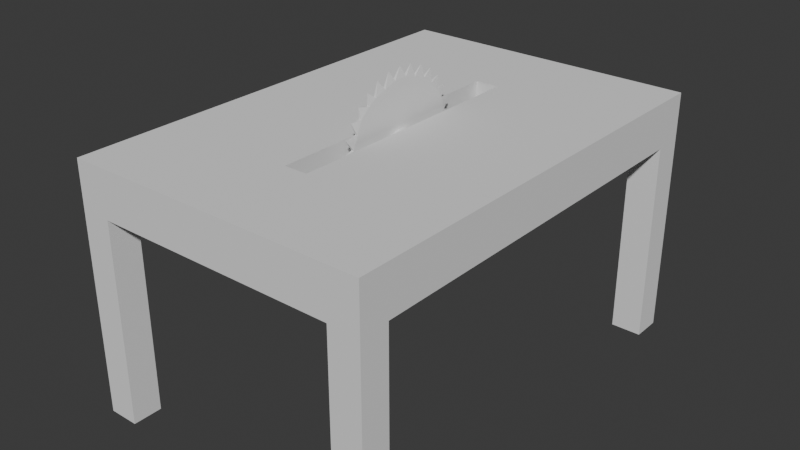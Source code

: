 # Source: WoodcuttingVisual.blend  (saved by Blender 4.2.66; exported with 4.5.12 LTS)
import bpy
from mathutils import Matrix  # noqa: F401  (used for matrix-valued properties, if any)

bpy.ops.wm.read_factory_settings(use_empty=True)
scene = bpy.context.scene
scene.name = 'Scene'

# ---- collections
col_collection = bpy.data.collections.new('Collection'); scene.collection.children.link(col_collection)

# ---- world
world_world = bpy.data.worlds.new('World'); scene.world = world_world
world_world.use_nodes = True; world_world.node_tree.nodes.clear()
_N = world_world.node_tree.nodes; _L = world_world.node_tree.links
n0 = _N.new('ShaderNodeOutputWorld'); n0.name = 'World Output'; n0.location = (300, 300)
n1 = _N.new('ShaderNodeBackground'); n1.name = 'Background'; n1.location = (10, 300)
n1.inputs[0].default_value = (0.05088, 0.05088, 0.05088, 1.0)
_L.new(n1.outputs[0], n0.inputs[0])
n0.is_active_output = True
world_world.color = (0.05088, 0.05088, 0.05088)
world_world.sun_shadow_jitter_overblur = 0.0

# ---- meshes
me_cube_002 = bpy.data.meshes.new('Cube.002')
me_cube_002.from_pydata([(-1.0, -1.0, -1.0), (-1.0, -1.0, 1.0), (-1.0, 1.0, -1.0), (-1.0, 1.0, 1.0), (1.0, -1.0, -1.0), (1.0, -1.0, 1.0), (1.0, 1.0, -1.0), (1.0, 1.0, 1.0), (0.7981, 1.0, -1.0), (-0.7981, 1.0, -1.0), (-0.7981, 1.0, 1.0), (0.7981, 1.0, 1.0), (-0.7981, -1.0, -1.0), (0.7981, -1.0, -1.0), (0.7981, -1.0, 1.0), (-0.7981, -1.0, 1.0), (-1.0, 0.868, -1.0), (-1.0, -0.868, -1.0), (-1.0, -0.868, 1.0), (-1.0, 0.868, 1.0), (1.0, -0.868, -1.0), (1.0, 0.868, -1.0), (1.0, 0.868, 1.0), (1.0, -0.868, 1.0), (0.7981, 0.868, 1.0), (0.7981, -0.868, 1.0), (-0.7981, 0.868, 1.0), (-0.7981, -0.868, 1.0), (-0.7981, 0.868, -1.0), (-0.7981, -0.868, -1.0), (0.7981, 0.868, -1.0), (0.7981, -0.868, -1.0), (-1.0, -0.868, -9.681), (-1.0, -1.0, -9.681), (-0.7981, 1.0, -9.681), (-1.0, 1.0, -9.681), (1.0, 0.868, -9.681), (1.0, 1.0, -9.681), (0.7981, -1.0, -9.681), (1.0, -1.0, -9.681), (0.7981, 1.0, -9.681), (-0.7981, -1.0, -9.681), (-0.7981, -0.868, -9.681), (0.7981, -0.868, -9.681), (-1.0, 0.868, -9.681), (1.0, -0.868, -9.681), (-0.7981, 0.868, -9.681), (0.7981, 0.868, -9.681), (0.07733, 1.0, -1.0), (-0.07733, 1.0, -1.0), (-0.07733, 1.0, 1.0), (0.07733, 1.0, 1.0), (-0.07733, -1.0, -1.0), (0.07733, -1.0, -1.0), (0.07733, -1.0, 1.0), (-0.07733, -1.0, 1.0), (0.07733, 0.868, -1.0), (-0.07733, 0.868, -1.0), (0.07733, -0.868, -1.0), (-0.07733, -0.868, -1.0), (-0.07733, 0.868, 1.0), (0.07733, 0.868, 1.0), (-0.07733, -0.868, 1.0), (0.07733, -0.868, 1.0), (-1.0, 0.573, -1.0), (-1.0, -0.573, -1.0), (-1.0, -0.573, 1.0), (-1.0, 0.573, 1.0), (1.0, -0.573, -1.0), (1.0, 0.573, -1.0), (1.0, 0.573, 1.0), (1.0, -0.573, 1.0), (0.7981, 0.573, 1.0), (0.7981, -0.573, 1.0), (-0.7981, 0.573, 1.0), (-0.7981, -0.573, 1.0), (-0.7981, 0.573, -1.0), (-0.7981, -0.573, -1.0), (0.7981, 0.573, -1.0), (0.7981, -0.573, -1.0), (0.07733, 0.573, 1.0), (0.07733, -0.573, 1.0), (-0.07733, 0.573, 1.0), (-0.07733, -0.573, 1.0), (0.07733, 0.573, 1.0), (0.07733, -0.573, 1.0), (-0.07733, 0.573, 1.0), (-0.07733, -0.573, 1.0), (0.07733, 0.573, -0.9808), (0.07733, -0.573, -0.9808), (-0.07733, 0.573, -0.9808), (-0.07733, -0.573, -0.9808)], [], [(16, 19, 3, 2), (8, 11, 7, 6), (20, 23, 5, 4), (12, 15, 1, 0), (30, 8, 40, 47), (27, 18, 1, 15), (23, 25, 14, 5), (62, 27, 15, 55), (8, 6, 37, 40), (58, 31, 13, 53), (4, 5, 14, 13), (52, 55, 15, 12), (2, 3, 10, 9), (48, 51, 11, 8), (48, 8, 30, 56), (2, 9, 34, 35), (65, 77, 29, 17), (50, 10, 26, 60), (83, 75, 27, 62), (7, 11, 24, 22), (71, 73, 25, 23), (10, 3, 19, 26), (75, 66, 18, 27), (31, 20, 45, 43), (79, 68, 20, 31), (6, 7, 22, 21), (68, 71, 23, 20), (0, 1, 18, 17), (64, 67, 19, 16), (43, 45, 39, 38), (32, 42, 41, 33), (35, 34, 46, 44), (40, 37, 36, 47), (16, 2, 35, 44), (6, 21, 36, 37), (29, 12, 41, 42), (0, 17, 32, 33), (13, 31, 43, 38), (12, 0, 33, 41), (28, 16, 44, 46), (21, 30, 47, 36), (20, 4, 39, 45), (17, 29, 42, 32), (4, 13, 38, 39), (9, 28, 46, 34), (73, 81, 63, 25), (81, 83, 62, 63), (11, 51, 61, 24), (51, 50, 60, 61), (9, 49, 57, 28), (49, 48, 56, 57), (9, 10, 50, 49), (49, 50, 51, 48), (13, 14, 54, 53), (53, 54, 55, 52), (29, 59, 52, 12), (59, 58, 53, 52), (25, 63, 54, 14), (63, 62, 55, 54), (61, 60, 82, 80), (24, 61, 80, 72), (72, 80, 81, 73), (17, 18, 66, 65), (65, 66, 67, 64), (21, 22, 70, 69), (69, 70, 71, 68), (30, 21, 69, 78), (78, 69, 68, 79), (26, 19, 67, 74), (74, 67, 66, 75), (22, 24, 72, 70), (70, 72, 73, 71), (60, 26, 74, 82), (82, 74, 75, 83), (16, 28, 76, 64), (64, 76, 77, 65), (83, 81, 85, 87), (82, 83, 87, 86), (81, 80, 84, 85), (80, 82, 86, 84), (87, 85, 89, 91), (86, 87, 91, 90), (84, 86, 90, 88), (85, 84, 88, 89), (79, 89, 88, 78), (31, 58, 89, 79), (56, 30, 78, 88), (56, 88, 90, 57), (57, 90, 76, 28), (77, 76, 90, 91), (77, 91, 59, 29), (58, 59, 91, 89)])
_uv = me_cube_002.uv_layers.new(name='CarteUV')
_uv.uv.foreach_set('vector', [0.375, 0.2335, 0.625, 0.2335, 0.625, 0.25, 0.375, 0.25, 0.375, 0.4748, 0.625, 0.4748, 0.625, 0.5, 0.375, 0.5, 0.375, 0.7335, 0.625, 0.7335, 0.625, 0.75, 0.375, 0.75, 0.375, 0.9748, 0.625, 0.9748, 0.625, 1.0, 0.375, 1.0, 0.3498, 0.5165, 0.3498, 0.5, 0.3498, 0.5, 0.3498, 0.5165, 0.8498, 0.7335, 0.875, 0.7335, 0.875, 0.75, 0.8498, 0.75, 0.625, 0.7335, 0.6502, 0.7335, 0.6502, 0.75, 0.625, 0.75, 0.7597, 0.7335, 0.8498, 0.7335, 0.8498, 0.75, 0.7597, 0.75, 0.375, 0.4748, 0.375, 0.5, 0.375, 0.5, 0.375, 0.4748, 0.2597, 0.7335, 0.3498, 0.7335, 0.3498, 0.75, 0.2597, 0.75, 0.375, 0.75, 0.625, 0.75, 0.625, 0.7752, 0.375, 0.7752, 0.375, 0.8847, 0.625, 0.8847, 0.625, 0.9748, 0.375, 0.9748, 0.375, 0.25, 0.625, 0.25, 0.625, 0.2752, 0.375, 0.2752, 0.375, 0.3847, 0.625, 0.3847, 0.625, 0.4748, 0.375, 0.4748, 0.2597, 0.5, 0.3498, 0.5, 0.3498, 0.5165, 0.2597, 0.5165, 0.375, 0.25, 0.375, 0.2752, 0.375, 0.2752, 0.375, 0.25, 0.125, 0.6966, 0.1502, 0.6966, 0.1502, 0.7335, 0.125, 0.7335, 0.7597, 0.5, 0.8498, 0.5, 0.8498, 0.5165, 0.7597, 0.5165, 0.7597, 0.6966, 0.8498, 0.6966, 0.8498, 0.7335, 0.7597, 0.7335, 0.625, 0.5, 0.6502, 0.5, 0.6502, 0.5165, 0.625, 0.5165, 0.625, 0.6966, 0.6502, 0.6966, 0.6502, 0.7335, 0.625, 0.7335, 0.8498, 0.5, 0.875, 0.5, 0.875, 0.5165, 0.8498, 0.5165, 0.8498, 0.6966, 0.875, 0.6966, 0.875, 0.7335, 0.8498, 0.7335, 0.3498, 0.7335, 0.375, 0.7335, 0.375, 0.7335, 0.3498, 0.7335, 0.3498, 0.6966, 0.375, 0.6966, 0.375, 0.7335, 0.3498, 0.7335, 0.375, 0.5, 0.625, 0.5, 0.625, 0.5165, 0.375, 0.5165, 0.375, 0.6966, 0.625, 0.6966, 0.625, 0.7335, 0.375, 0.7335, 0.375, 0.0, 0.625, 0.0, 0.625, 0.01651, 0.375, 0.01651, 0.375, 0.1966, 0.625, 0.1966, 0.625, 0.2335, 0.375, 0.2335, 0.3498, 0.7335, 0.375, 0.7335, 0.375, 0.75, 0.3498, 0.75, 0.125, 0.7335, 0.1502, 0.7335, 0.1502, 0.75, 0.125, 0.75, 0.125, 0.5, 0.1502, 0.5, 0.1502, 0.5165, 0.125, 0.5165, 0.3498, 0.5, 0.375, 0.5, 0.375, 0.5165, 0.3498, 0.5165, 0.375, 0.2335, 0.375, 0.25, 0.375, 0.25, 0.375, 0.2335, 0.375, 0.5, 0.375, 0.5165, 0.375, 0.5165, 0.375, 0.5, 0.1502, 0.7335, 0.1502, 0.75, 0.1502, 0.75, 0.1502, 0.7335, 0.375, 0.0, 0.375, 0.01651, 0.375, 0.01651, 0.375, 0.0, 0.3498, 0.75, 0.3498, 0.7335, 0.3498, 0.7335, 0.3498, 0.75, 0.375, 0.9748, 0.375, 1.0, 0.375, 1.0, 0.375, 0.9748, 0.1502, 0.5165, 0.125, 0.5165, 0.125, 0.5165, 0.1502, 0.5165, 0.375, 0.5165, 0.3498, 0.5165, 0.3498, 0.5165, 0.375, 0.5165, 0.375, 0.7335, 0.375, 0.75, 0.375, 0.75, 0.375, 0.7335, 0.125, 0.7335, 0.1502, 0.7335, 0.1502, 0.7335, 0.125, 0.7335, 0.375, 0.75, 0.375, 0.7752, 0.375, 0.7752, 0.375, 0.75, 0.1502, 0.5, 0.1502, 0.5165, 0.1502, 0.5165, 0.1502, 0.5, 0.6502, 0.6966, 0.7403, 0.6966, 0.7403, 0.7335, 0.6502, 0.7335, 0.7403, 0.6966, 0.7597, 0.6966, 0.7597, 0.7335, 0.7403, 0.7335, 0.6502, 0.5, 0.7403, 0.5, 0.7403, 0.5165, 0.6502, 0.5165, 0.7403, 0.5, 0.7597, 0.5, 0.7597, 0.5165, 0.7403, 0.5165, 0.1502, 0.5, 0.2403, 0.5, 0.2403, 0.5165, 0.1502, 0.5165, 0.2403, 0.5, 0.2597, 0.5, 0.2597, 0.5165, 0.2403, 0.5165, 0.375, 0.2752, 0.625, 0.2752, 0.625, 0.3653, 0.375, 0.3653, 0.375, 0.3653, 0.625, 0.3653, 0.625, 0.3847, 0.375, 0.3847, 0.375, 0.7752, 0.625, 0.7752, 0.625, 0.8653, 0.375, 0.8653, 0.375, 0.8653, 0.625, 0.8653, 0.625, 0.8847, 0.375, 0.8847, 0.1502, 0.7335, 0.2403, 0.7335, 0.2403, 0.75, 0.1502, 0.75, 0.2403, 0.7335, 0.2597, 0.7335, 0.2597, 0.75, 0.2403, 0.75, 0.6502, 0.7335, 0.7403, 0.7335, 0.7403, 0.75, 0.6502, 0.75, 0.7403, 0.7335, 0.7597, 0.7335, 0.7597, 0.75, 0.7403, 0.75, 0.7403, 0.5165, 0.7597, 0.5165, 0.7597, 0.5534, 0.7403, 0.5534, 0.6502, 0.5165, 0.7403, 0.5165, 0.7403, 0.5534, 0.6502, 0.5534, 0.6502, 0.5534, 0.7403, 0.5534, 0.7403, 0.6966, 0.6502, 0.6966, 0.375, 0.01651, 0.625, 0.01651, 0.625, 0.05338, 0.375, 0.05338, 0.375, 0.05338, 0.625, 0.05338, 0.625, 0.1966, 0.375, 0.1966, 0.375, 0.5165, 0.625, 0.5165, 0.625, 0.5534, 0.375, 0.5534, 0.375, 0.5534, 0.625, 0.5534, 0.625, 0.6966, 0.375, 0.6966, 0.3498, 0.5165, 0.375, 0.5165, 0.375, 0.5534, 0.3498, 0.5534, 0.3498, 0.5534, 0.375, 0.5534, 0.375, 0.6966, 0.3498, 0.6966, 0.8498, 0.5165, 0.875, 0.5165, 0.875, 0.5534, 0.8498, 0.5534, 0.8498, 0.5534, 0.875, 0.5534, 0.875, 0.6966, 0.8498, 0.6966, 0.625, 0.5165, 0.6502, 0.5165, 0.6502, 0.5534, 0.625, 0.5534, 0.625, 0.5534, 0.6502, 0.5534, 0.6502, 0.6966, 0.625, 0.6966, 0.7597, 0.5165, 0.8498, 0.5165, 0.8498, 0.5534, 0.7597, 0.5534, 0.7597, 0.5534, 0.8498, 0.5534, 0.8498, 0.6966, 0.7597, 0.6966, 0.125, 0.5165, 0.1502, 0.5165, 0.1502, 0.5534, 0.125, 0.5534, 0.125, 0.5534, 0.1502, 0.5534, 0.1502, 0.6966, 0.125, 0.6966, 0.7597, 0.6966, 0.7403, 0.6966, 0.7403, 0.6966, 0.7597, 0.6966, 0.7597, 0.5534, 0.7597, 0.6966, 0.7597, 0.6966, 0.7597, 0.5534, 0.7403, 0.6966, 0.7403, 0.5534, 0.7403, 0.5534, 0.7403, 0.6966, 0.7403, 0.5534, 0.7597, 0.5534, 0.7597, 0.5534, 0.7403, 0.5534, 0.7597, 0.6966, 0.7403, 0.6966, 0.7403, 0.6966, 0.7597, 0.6966, 0.7597, 0.5534, 0.7597, 0.6966, 0.7597, 0.6966, 0.7597, 0.5534, 0.7403, 0.5534, 0.7597, 0.5534, 0.7597, 0.5534, 0.7403, 0.5534, 0.7403, 0.6966, 0.7403, 0.5534, 0.7403, 0.5534, 0.7403, 0.6966, 0.3498, 0.6966, 0.0, 0.0, 0.7403, 0.5534, 0.3498, 0.5534, 0.3498, 0.7335, 0.2597, 0.7335, 0.0, 0.0, 0.3498, 0.6966, 0.2597, 0.5165, 0.3498, 0.5165, 0.3498, 0.5534, 0.7403, 0.5534, 0.2597, 0.5165, 0.7403, 0.5534, 0.7597, 0.5534, 0.2403, 0.5165, 0.2403, 0.5165, 0.7597, 0.5534, 0.1502, 0.5534, 0.1502, 0.5165, 0.1502, 0.6966, 0.1502, 0.5534, 0.7597, 0.5534, 0.7597, 0.6966, 0.1502, 0.6966, 0.7597, 0.6966, 0.2403, 0.7335, 0.1502, 0.7335, 0.2597, 0.7335, 0.2403, 0.7335, 0.7597, 0.6966, 0.0, 0.0])
me_cube_002.materials.append(None)
me_cube_002.update()
me_circle_001 = bpy.data.meshes.new('Circle.001')
me_circle_001.from_pydata([(0.0, 1.0, 0.01876), (-0.1951, 0.9808, 0.01876), (-0.3827, 0.9239, 0.01876), (-0.5556, 0.8315, 0.01876), (-0.7071, 0.7071, 0.01876), (-0.8315, 0.5556, 0.01876), (-0.9239, 0.3827, 0.01876), (-0.9808, 0.1951, 0.01876), (-1.0, 0.0, 0.01876), (-0.9808, -0.1951, 0.01876), (-0.9239, -0.3827, 0.01876), (-0.8315, -0.5556, 0.01876), (-0.7071, -0.7071, 0.01876), (-0.5556, -0.8315, 0.01876), (-0.3827, -0.9239, 0.01876), (-0.1951, -0.9808, 0.01876), (0.0, -1.0, 0.01876), (0.1951, -0.9808, 0.01876), (0.3827, -0.9239, 0.01876), (0.5556, -0.8315, 0.01876), (0.7071, -0.7071, 0.01876), (0.8315, -0.5556, 0.01876), (0.9239, -0.3827, 0.01876), (0.9808, -0.1951, 0.01876), (1.0, 0.0, 0.01876), (0.9808, 0.1951, 0.01876), (0.9239, 0.3827, 0.01876), (0.8315, 0.5556, 0.01876), (0.7071, 0.7071, 0.01876), (0.5556, 0.8315, 0.01876), (0.3827, 0.9239, 0.01876), (0.1951, 0.9808, 0.01876), (-0.5595, -0.678, 0.0), (-0.6735, -0.5417, 0.0), (-0.7408, -0.4287, 0.0), (-0.7932, -0.2685, 0.0), (-0.8538, -0.09755, 0.0), (-0.8541, 0.09154, 0.0), (-0.808, 0.2537, 0.0), (-0.7452, 0.4267, 0.0), (-0.6486, 0.5626, 0.0), (-0.5411, 0.6667, 0.0), (-0.4125, 0.7487, 0.0), (-0.2447, 0.8049, 0.0), (-0.09204, 0.823, 0.0), (0.08403, 0.8387, 0.0), (0.2478, 0.821, 0.0), (0.3951, 0.7541, 0.0), (0.535, 0.6735, 0.0), (0.622, 0.5603, 0.0), (0.7041, 0.4185, 0.0), (0.78, 0.2552, 0.0), (0.8277, 0.09755, 0.0), (0.8295, -0.08027, 0.0), (0.7902, -0.2473, 0.0), (0.7271, -0.4089, 0.0), (0.6469, -0.5496, 0.0), (0.5402, -0.6417, 0.0), (0.4096, -0.7242, 0.0), (0.253, -0.7728, 0.0), (0.09755, -0.8217, 0.0), (-0.05839, -0.8409, 0.0), (-0.2318, -0.8118, 0.0), (-0.394, -0.7473, 0.0), (-0.5595, -0.678, 0.03752), (-0.6735, -0.5417, 0.03752), (-0.7408, -0.4287, 0.03752), (-0.7932, -0.2685, 0.03752), (-0.8538, -0.09755, 0.03752), (-0.8541, 0.09154, 0.03752), (-0.808, 0.2537, 0.03752), (-0.7452, 0.4267, 0.03752), (-0.6486, 0.5626, 0.03752), (-0.5411, 0.6667, 0.03752), (-0.4125, 0.7487, 0.03752), (-0.2447, 0.8049, 0.03752), (-0.09204, 0.823, 0.03752), (0.08403, 0.8387, 0.03752), (0.2478, 0.821, 0.03752), (0.3951, 0.7541, 0.03752), (0.535, 0.6735, 0.03752), (0.622, 0.5603, 0.03752), (0.7041, 0.4185, 0.03752), (0.78, 0.2552, 0.03752), (0.8277, 0.09755, 0.03752), (0.8295, -0.08027, 0.03752), (0.7902, -0.2473, 0.03752), (0.7271, -0.4089, 0.03752), (0.6469, -0.5496, 0.03752), (0.5402, -0.6417, 0.03752), (0.4096, -0.7242, 0.03752), (0.253, -0.7728, 0.03752), (0.09755, -0.8217, 0.03752), (-0.05839, -0.8409, 0.03752), (-0.2318, -0.8118, 0.03752), (-0.394, -0.7473, 0.03752), (0.3951, 0.7541, 0.01876), (0.7271, -0.4089, 0.01876), (0.535, 0.6735, 0.01876), (0.7902, -0.2473, 0.01876), (0.622, 0.5603, 0.01876), (0.8295, -0.08027, 0.01876), (0.7041, 0.4185, 0.01876), (0.8277, 0.09755, 0.01876), (0.78, 0.2552, 0.01876), (-0.09204, 0.823, 0.01876), (-0.2447, 0.8049, 0.01876), (-0.4125, 0.7487, 0.01876), (-0.5411, 0.6667, 0.01876), (0.6469, -0.5496, 0.01876), (0.2478, 0.821, 0.01876), (-0.6486, 0.5626, 0.01876), (0.5402, -0.6417, 0.01876), (0.08403, 0.8387, 0.01876), (-0.7452, 0.4267, 0.01876), (0.4096, -0.7242, 0.01876), (-0.5595, -0.678, 0.01876), (-0.808, 0.2537, 0.01876), (0.253, -0.7728, 0.01876), (-0.6735, -0.5417, 0.01876), (-0.8541, 0.09154, 0.01876), (0.09755, -0.8217, 0.01876), (-0.7408, -0.4287, 0.01876), (-0.8538, -0.09755, 0.01876), (-0.05839, -0.8409, 0.01876), (-0.7932, -0.2685, 0.01876), (-0.2318, -0.8118, 0.01876), (-0.394, -0.7473, 0.01876), (-0.04803, 0.2529, 0.0), (0.05257, 0.2529, 0.0), (0.002268, 0.2578, 0.0), (0.1455, -0.2144, 0.0), (0.1455, 0.2144, 0.0), (0.1009, -0.2382, 0.0), (0.0858, -0.2428, 0.0), (0.1009, 0.2382, 0.0), (0.2167, -0.1432, 0.0), (0.2167, 0.1432, 0.0), (0.2601, 0.0, 0.0), (0.2552, 0.0503, 0.0), (0.2552, -0.0503, 0.0), (0.2405, -0.09867, 0.0), (0.2405, 0.09867, 0.0), (0.1846, 0.1823, 0.0), (0.1846, -0.1823, 0.0), (-0.2556, 0.0, 0.0), (-0.2506, -0.0503, 0.0), (-0.2506, 0.0503, 0.0), (-0.2121, -0.1432, 0.0), (-0.2121, 0.1432, 0.0), (-0.1801, -0.1823, 0.0), (-0.2359, -0.09867, 0.0), (-0.2359, 0.09867, 0.0), (-0.1801, 0.1823, 0.0), (-0.0964, -0.2382, 0.0), (-0.141, -0.2144, 0.0), (-0.141, 0.2144, 0.0), (0.05257, -0.2529, 0.0), (-0.04803, -0.2529, 0.0), (0.002268, -0.2578, 0.0), (-0.0964, 0.2382, 0.0), (-0.2556, 0.0, 0.03752), (-0.2359, -0.09867, 0.03752), (-0.2506, -0.0503, 0.03752), (-0.2506, 0.0503, 0.03752), (-0.1801, -0.1823, 0.03752), (-0.2121, -0.1432, 0.03752), (-0.2121, 0.1432, 0.03752), (-0.2359, 0.09867, 0.03752), (-0.0964, 0.2382, 0.03752), (-0.0964, -0.2382, 0.03752), (-0.141, 0.2144, 0.03752), (-0.04803, -0.2529, 0.03752), (0.03108, 0.255, 0.03752), (0.002268, 0.2578, 0.03752), (-0.04803, 0.2529, 0.03752), (-0.141, -0.2144, 0.03752), (-0.1801, 0.1823, 0.03752), (0.002268, -0.2578, 0.03752), (0.05257, 0.2529, 0.03752), (0.05257, -0.2529, 0.03752), (0.1455, 0.2144, 0.03752), (0.1455, -0.2144, 0.03752), (0.1009, 0.2382, 0.03752), (0.1009, -0.2382, 0.03752), (0.2167, -0.1432, 0.03752), (0.2167, 0.1432, 0.03752), (0.2601, 0.0, 0.03752), (0.2573, -0.02881, 0.03752), (0.2552, 0.0503, 0.03752), (0.2552, -0.0503, 0.03752), (0.2405, 0.09867, 0.03752), (0.1846, -0.1823, 0.03752), (0.2405, -0.09867, 0.03752), (0.1846, 0.1823, 0.03752)], [], [(63, 13, 32, 12, 33, 11, 34, 10, 35, 9, 36, 8, 37, 7, 38, 6, 39, 5, 40, 4, 41, 3, 42, 2, 43, 1, 44, 0, 45, 31, 46, 30, 47, 29, 48, 28, 49, 27, 50, 26, 51, 142, 137, 143, 132, 135, 129, 130, 128, 160, 156, 153, 149, 152, 147, 145, 146, 151, 148, 150, 155, 154, 158, 159, 157, 134, 59, 17, 60, 16, 61, 15, 62, 14), (142, 51, 25, 52, 24, 53, 23, 54, 22, 55, 21, 56, 20, 57, 19, 58, 18, 59, 134, 133, 131, 144, 136, 141, 140, 138, 139), (66, 11, 65, 12, 64, 13, 95, 14, 94, 15, 93, 16, 92, 17, 91, 18, 90, 19, 89, 20, 88, 21, 87, 22, 86, 23, 85, 188, 190, 193, 185, 192, 182, 184, 180, 178, 172, 170, 176, 165, 166, 162, 163, 161, 164, 168, 167, 177, 171, 169, 175, 174, 173, 77, 0, 76, 1, 75, 2, 74, 3, 73, 4, 72, 5, 71, 6, 70, 7, 69, 8, 68, 9, 67, 10), (81, 28, 80, 29, 79, 30, 78, 31, 77, 173, 179, 183, 181, 194, 186, 191, 189, 187, 188, 85, 24, 84, 25, 83, 26, 82, 27), (96, 30, 79), (21, 97, 87), (98, 29, 80), (22, 99, 86), (100, 28, 81), (23, 101, 85), (102, 27, 82), (24, 103, 84), (104, 26, 83), (25, 104, 83), (103, 25, 84), (26, 102, 82), (0, 105, 76), (101, 24, 85), (27, 100, 81), (1, 106, 75), (99, 23, 86), (28, 98, 80), (2, 107, 74), (97, 22, 87), (29, 96, 79), (3, 108, 73), (109, 21, 88), (30, 110, 78), (4, 111, 72), (112, 20, 89), (31, 113, 77), (5, 114, 71), (115, 19, 90), (116, 13, 64), (6, 117, 70), (118, 18, 91), (119, 12, 65), (7, 120, 69), (121, 17, 92), (122, 11, 66), (8, 123, 68), (124, 16, 93), (125, 10, 67), (9, 125, 67), (126, 15, 94), (123, 9, 68), (10, 122, 66), (127, 14, 95), (120, 8, 69), (11, 119, 65), (117, 7, 70), (12, 116, 64), (114, 6, 71), (13, 127, 95), (111, 5, 72), (14, 126, 94), (108, 4, 73), (15, 124, 93), (107, 3, 74), (16, 121, 92), (106, 2, 75), (17, 118, 91), (105, 1, 76), (18, 115, 90), (113, 0, 77), (19, 112, 89), (110, 31, 78), (20, 109, 88), (20, 56, 109), (46, 31, 110), (19, 57, 112), (45, 0, 113), (18, 58, 115), (44, 1, 105), (17, 59, 118), (43, 2, 106), (16, 60, 121), (42, 3, 107), (15, 61, 124), (41, 4, 108), (14, 62, 126), (40, 5, 111), (13, 63, 127), (39, 6, 114), (12, 32, 116), (38, 7, 117), (11, 33, 119), (37, 8, 120), (63, 14, 127), (10, 34, 122), (36, 9, 123), (62, 15, 126), (9, 35, 125), (35, 10, 125), (61, 16, 124), (8, 36, 123), (34, 11, 122), (60, 17, 121), (7, 37, 120), (33, 12, 119), (59, 18, 118), (6, 38, 117), (32, 13, 116), (58, 19, 115), (5, 39, 114), (31, 45, 113), (57, 20, 112), (4, 40, 111), (30, 46, 110), (56, 21, 109), (3, 41, 108), (29, 47, 96), (55, 22, 97), (2, 42, 107), (28, 48, 98), (54, 23, 99), (1, 43, 106), (27, 49, 100), (53, 24, 101), (0, 44, 105), (26, 50, 102), (52, 25, 103), (25, 51, 104), (51, 26, 104), (24, 52, 103), (50, 27, 102), (23, 53, 101), (49, 28, 100), (22, 54, 99), (48, 29, 98), (21, 55, 97), (47, 30, 96), (174, 130, 129, 179, 173), (179, 129, 135, 183), (183, 135, 132, 181), (181, 132, 143, 194), (143, 137, 186, 194), (137, 142, 191, 186), (142, 139, 189, 191), (139, 138, 187, 189), (138, 140, 190, 188, 187), (140, 141, 193, 190), (141, 136, 185, 193), (136, 144, 192, 185), (144, 131, 182, 192), (131, 133, 184, 182), (133, 134, 157, 180, 184), (157, 159, 178, 180), (159, 158, 172, 178), (158, 154, 170, 172), (154, 155, 176, 170), (155, 150, 165, 176), (165, 150, 148, 166), (166, 148, 151, 162), (162, 151, 146, 163), (163, 146, 145, 161), (161, 145, 147, 164), (164, 147, 152, 168), (168, 152, 149, 167), (167, 149, 153, 177), (177, 153, 156, 171), (171, 156, 160, 169), (169, 160, 128, 175), (175, 128, 130, 174)])
_uv = me_circle_001.uv_layers.new(name='UVMap')
_uv.uv.foreach_set('vector', [0.0, 0.0, 0.0, 0.0, 0.0, 0.0, 0.0, 0.0, 0.0, 0.0, 0.0, 0.0, 0.0, 0.0, 0.0, 0.0, 0.0, 0.0, 0.0, 0.0, 0.0, 0.0, 0.0, 0.0, 0.0, 0.0, 0.0, 0.0, 0.0, 0.0, 0.0, 0.0, 0.0, 0.0, 0.0, 0.0, 0.0, 0.0, 0.0, 0.0, 0.0, 0.0, 0.0, 0.0, 0.0, 0.0, 0.0, 0.0, 0.0, 0.0, 0.0, 0.0, 0.0, 0.0, 0.0, 0.0, 0.0, 0.0, 0.0, 0.0, 0.0, 0.0, 0.0, 0.0, 0.0, 0.0, 0.0, 0.0, 0.0, 0.0, 0.0, 0.0, 0.0, 0.0, 0.0, 0.0, 0.0, 0.0, 0.0, 0.0, 0.0, 0.0, 0.0, 0.0, 0.0, 0.0, 0.0, 0.0, 0.0, 0.0, 0.0, 0.0, 0.0, 0.0, 0.0, 0.0, 0.0, 0.0, 0.0, 0.0, 0.0, 0.0, 0.0, 0.0, 0.0, 0.0, 0.0, 0.0, 0.0, 0.0, 0.0, 0.0, 0.0, 0.0, 0.0, 0.0, 0.0, 0.0, 0.0, 0.0, 0.0, 0.0, 0.0, 0.0, 0.0, 0.0, 0.0, 0.0, 0.0, 0.0, 0.0, 0.0, 0.0, 0.0, 0.0, 0.0, 0.0, 0.0, 0.0, 0.0, 0.0, 0.0, 0.0, 0.0, 0.0, 0.0, 0.0, 0.0, 0.0, 0.0, 0.0, 0.0, 0.0, 0.0, 0.0, 0.0, 0.0, 0.0, 0.0, 0.0, 0.0, 0.0, 0.0, 0.0, 0.0, 0.0, 0.0, 0.0, 0.0, 0.0, 0.0, 0.0, 0.0, 0.0, 0.0, 0.0, 0.0, 0.0, 0.0, 0.0, 0.0, 0.0, 0.0, 0.0, 0.0, 0.0, 0.0, 0.0, 0.0, 0.0, 0.0, 0.0, 0.0, 0.0, 0.0, 0.0, 0.0, 0.0, 0.0, 0.0, 0.0, 0.0, 0.0, 0.0, 0.0, 0.0, 0.0, 0.0, 0.0, 0.0, 0.0, 0.0, 0.0, 0.0, 0.0, 0.0, 0.0, 0.0, 0.0, 0.0, 0.0, 0.0, 0.0, 0.0, 0.0, 0.0, 0.0, 0.0, 0.0, 0.0, 0.0, 0.0, 0.0, 0.0, 0.0, 0.0, 0.0, 0.0, 0.0, 0.0, 0.0, 0.0, 0.0, 0.0, 0.0, 0.0, 0.0, 0.0, 0.0, 0.0, 0.0, 0.0, 0.0, 0.0, 0.0, 0.0, 0.0, 0.0, 0.0, 0.0, 0.0, 0.0, 0.0, 0.0, 0.0, 0.0, 0.0, 0.0, 0.0, 0.0, 0.0, 0.0, 0.0, 0.0, 0.0, 0.0, 0.0, 0.0, 0.0, 0.0, 0.0, 0.0, 0.0, 0.0, 0.0, 0.0, 0.0, 0.0, 0.0, 0.0, 0.0, 0.0, 0.0, 0.0, 0.0, 0.0, 0.0, 0.0, 0.0, 0.0, 0.0, 0.0, 0.0, 0.0, 0.0, 0.0, 0.0, 0.0, 0.0, 0.0, 0.0, 0.0, 0.0, 0.0, 0.0, 0.0, 0.0, 0.0, 0.0, 0.0, 0.0, 0.0, 0.0, 0.0, 0.0, 0.0, 0.0, 0.0, 0.0, 0.0, 0.0, 0.0, 0.0, 0.0, 0.0, 0.0, 0.0, 0.0, 0.0, 0.0, 0.0, 0.0, 0.0, 0.0, 0.0, 0.0, 0.0, 0.0, 0.0, 0.0, 0.0, 0.0, 0.0, 0.0, 0.0, 0.0, 0.0, 0.0, 0.0, 0.0, 0.0, 0.0, 0.0, 0.0, 0.0, 0.0, 0.0, 0.0, 0.0, 0.0, 0.0, 0.0, 0.0, 0.0, 0.0, 0.0, 0.0, 0.0, 0.0, 0.0, 0.0, 0.0, 0.0, 0.0, 0.0, 0.0, 0.0, 0.0, 0.0, 0.0, 0.0, 0.0, 0.0, 0.0, 0.0, 0.0, 0.0, 0.0, 0.0, 0.0, 0.0, 0.0, 0.0, 0.0, 0.0, 0.0, 0.0, 0.0, 0.0, 0.0, 0.0, 0.0, 0.0, 0.0, 0.0, 0.0, 0.0, 0.0, 0.0, 0.0, 0.0, 0.0, 0.0, 0.0, 0.0, 0.0, 0.0, 0.0, 0.0, 0.0, 0.0, 0.0, 0.0, 0.0, 0.0, 0.0, 0.0, 0.0, 0.0, 0.0, 0.0, 0.0, 0.0, 0.0, 0.0, 0.0, 0.0, 0.0, 0.0, 0.0, 0.0, 0.0, 0.0, 0.0, 0.0, 0.0, 0.0, 0.0, 0.0, 0.0, 0.0, 0.0, 0.0, 0.0, 0.0, 0.0, 0.0, 0.0, 0.0, 0.0, 0.0, 0.0, 0.0, 0.0, 0.0, 0.0, 0.0, 0.0, 0.0, 0.0, 0.0, 0.0, 0.0, 0.0, 0.0, 0.0, 0.0, 0.0, 0.0, 0.0, 0.0, 0.0, 0.0, 0.0, 0.0, 0.0, 0.0, 0.0, 0.0, 0.0, 0.0, 0.0, 0.0, 0.0, 0.0, 0.0, 0.0, 0.0, 0.0, 0.0, 0.0, 0.0, 0.0, 0.0, 0.0, 0.0, 0.0, 0.0, 0.0, 0.0, 0.0, 0.0, 0.0, 0.0, 0.0, 0.0, 0.0, 0.0, 0.0, 0.0, 0.0, 0.0, 0.0, 0.0, 0.0, 0.0, 0.0, 0.0, 0.0, 0.0, 0.0, 0.0, 0.0, 0.0, 0.0, 0.0, 0.0, 0.0, 0.0, 0.0, 0.0, 0.0, 0.0, 0.0, 0.0, 0.0, 0.0, 0.0, 0.0, 0.0, 0.0, 0.0, 0.0, 0.0, 0.0, 0.0, 0.0, 0.0, 0.0, 0.0, 0.0, 0.0, 0.0, 0.0, 0.0, 0.0, 0.0, 0.0, 0.0, 0.0, 0.0, 0.0, 0.0, 0.0, 0.0, 0.0, 0.0, 0.0, 0.0, 0.0, 0.0, 0.0, 0.0, 0.0, 0.0, 0.0, 0.0, 0.0, 0.0, 0.0, 0.0, 0.0, 0.0, 0.0, 0.0, 0.0, 0.0, 0.0, 0.0, 0.0, 0.0, 0.0, 0.0, 0.0, 0.0, 0.0, 0.0, 0.0, 0.0, 0.0, 0.0, 0.0, 0.0, 0.0, 0.0, 0.0, 0.0, 0.0, 0.0, 0.0, 0.0, 0.0, 0.0, 0.0, 0.0, 0.0, 0.0, 0.0, 0.0, 0.0, 0.0, 0.0, 0.0, 0.0, 0.0, 0.0, 0.0, 0.0, 0.0, 0.0, 0.0, 0.0, 0.0, 0.0, 0.0, 0.0, 0.0, 0.0, 0.0, 0.0, 0.0, 0.0, 0.0, 0.0, 0.0, 0.0, 0.0, 0.0, 0.0, 0.0, 0.0, 0.0, 0.0, 0.0, 0.0, 0.0, 0.0, 0.0, 0.0, 0.0, 0.0, 0.0, 0.0, 0.0, 0.0, 0.0, 0.0, 0.0, 0.0, 0.0, 0.0, 0.0, 0.0, 0.0, 0.0, 0.0, 0.0, 0.0, 0.0, 0.0, 0.0, 0.0, 0.0, 0.0, 0.0, 0.0, 0.0, 0.0, 0.0, 0.0, 0.0, 0.0, 0.0, 0.0, 0.0, 0.0, 0.0, 0.0, 0.0, 0.0, 0.0, 0.0, 0.0, 0.0, 0.0, 0.0, 0.0, 0.0, 0.0, 0.0, 0.0, 0.0, 0.0, 0.0, 0.0, 0.0, 0.0, 0.0, 0.0, 0.0, 0.0, 0.0, 0.0, 0.0, 0.0, 0.0, 0.0, 0.0, 0.0, 0.0, 0.0, 0.0, 0.0, 0.0, 0.0, 0.0, 0.0, 0.0, 0.0, 0.0, 0.0, 0.0, 0.0, 0.0, 0.0, 0.0, 0.0, 0.0, 0.0, 0.0, 0.0, 0.0, 0.0, 0.0, 0.0, 0.0, 0.0, 0.0, 0.0, 0.0, 0.0, 0.0, 0.0, 0.0, 0.0, 0.0, 0.0, 0.0, 0.0, 0.0, 0.0, 0.0, 0.0, 0.0, 0.0, 0.0, 0.0, 0.0, 0.0, 0.0, 0.0, 0.0, 0.0, 0.0, 0.0, 0.0, 0.0, 0.0, 0.0, 0.0, 0.0, 0.0, 0.0, 0.0, 0.0, 0.0, 0.0, 0.0, 0.0, 0.0, 0.0, 0.0, 0.0, 0.0, 0.0, 0.0, 0.0, 0.0, 0.0, 0.0, 0.0, 0.0, 0.0, 0.0, 0.0, 0.0, 0.0, 0.0, 0.0, 0.0, 0.0, 0.0, 0.0, 0.0, 0.0, 0.0, 0.0, 0.0, 0.0, 0.0, 0.0, 0.0, 0.0, 0.0, 0.0, 0.0, 0.0, 0.0, 0.0, 0.0, 0.0, 0.0, 0.0, 0.0, 0.0, 0.0, 0.0, 0.0, 0.0, 0.0, 0.0, 0.0, 0.0, 0.0, 0.0, 0.0, 0.0, 0.0, 0.0, 0.0, 0.0, 0.0, 0.0, 0.0, 0.0, 0.0, 0.0, 0.0, 0.0, 0.0, 0.0, 0.0, 0.0, 0.0, 0.0, 0.0, 0.0, 0.0, 0.0, 0.0, 0.0, 0.0, 0.0, 0.0, 0.0, 0.0, 0.0, 0.0, 0.0, 0.0, 0.0, 0.0, 0.0, 0.0, 0.0, 0.0, 0.0, 0.0, 0.0, 0.0, 0.0, 0.0, 0.0, 0.0, 0.0, 0.0, 0.0, 0.0, 0.0, 0.0, 0.0, 0.0, 0.0, 0.0, 0.0, 0.0, 0.0, 0.0, 0.0, 0.0, 0.0, 0.0, 0.0, 0.0, 0.0, 0.0, 0.0, 0.0, 0.0, 0.0, 0.0, 0.0, 0.0, 0.0, 0.0, 0.0, 0.0, 0.0, 0.0, 0.0, 0.0, 0.0, 0.0, 0.0, 0.0, 0.0, 0.0, 0.0, 0.0, 0.0, 0.0, 0.0, 0.0, 0.0, 0.0, 0.0, 0.0, 0.0, 0.0, 0.0, 0.0, 0.0, 0.0, 0.0, 0.0, 0.0, 0.0, 0.0, 0.0, 0.0, 0.0, 0.0, 0.0, 0.0, 0.0, 0.0, 0.0, 0.0, 0.0, 0.0, 0.0, 0.0, 0.0, 0.0, 0.0, 0.0, 0.0, 0.0, 0.0, 0.0, 0.0, 0.0, 0.0, 0.0, 0.0, 0.0, 0.0, 0.0, 0.0, 0.0, 0.0, 0.0, 0.0, 0.0, 0.0, 0.0, 0.0, 0.0, 0.0, 0.0, 0.0, 0.0, 0.0, 0.0, 0.0, 0.0, 0.0, 0.0, 0.0, 0.0, 0.0, 0.0, 0.0, 0.0, 0.0, 0.0, 0.0, 0.0, 0.0, 0.0, 0.0, 0.0, 0.0, 0.0, 0.0, 0.0, 0.0, 0.0, 0.0, 0.0, 0.0, 0.0, 0.0, 0.0, 0.0, 0.0, 0.0, 0.0, 0.0, 0.0, 0.0, 0.0, 0.0, 0.0, 0.0, 0.0, 0.0, 0.0, 0.0, 0.0, 0.0, 0.0, 0.0, 0.0, 0.0, 0.0, 0.0, 0.0, 0.0, 0.0, 0.0, 0.0, 0.0, 0.0, 0.0, 0.0, 0.0, 0.0, 0.0, 0.0, 0.0, 0.0, 0.0, 0.0, 0.0, 0.0, 0.0, 0.0, 0.0, 0.0, 0.0, 0.0, 0.0, 0.0, 0.0, 0.0, 0.0, 0.0, 0.0, 0.0, 0.0, 0.0, 0.0, 0.0, 0.0, 0.0, 0.0, 0.0, 0.0, 0.0, 0.0, 0.0, 0.0, 0.0, 0.0, 0.0, 0.0, 0.0, 0.0, 0.0, 0.0, 0.0, 0.0, 0.0, 0.0, 0.0, 0.0, 0.0, 0.0, 0.0, 0.0, 0.0, 0.0, 0.0, 0.0, 0.0, 0.0, 0.0, 0.0, 0.0, 0.0, 0.0, 0.0, 0.0, 0.0, 0.0, 0.0, 0.0, 0.0, 0.0, 0.0, 0.0, 0.0, 0.0, 1.0, 0.7864, 1.0, 0.75, 0.9688, 0.75, 0.9688, 0.7864, 0.9821, 0.7864, 0.9688, 0.7864, 0.9688, 0.75, 0.9375, 0.75, 0.9375, 0.7864, 0.9375, 0.7864, 0.9375, 0.75, 0.9062, 0.75, 0.9062, 0.7864, 0.9062, 0.7864, 0.9062, 0.75, 0.875, 0.75, 0.875, 0.7864, 0.875, 0.75, 0.8438, 0.75, 0.8438, 0.7864, 0.875, 0.7864, 0.8438, 0.75, 0.8125, 0.75, 0.8125, 0.7864, 0.8438, 0.7864, 0.8125, 0.75, 0.7812, 0.75, 0.7812, 0.7864, 0.8125, 0.7864, 0.7812, 0.75, 0.75, 0.75, 0.75, 0.7864, 0.7812, 0.7864, 0.75, 0.75, 0.7188, 0.75, 0.7188, 0.7864, 0.7321, 0.7864, 0.75, 0.7864, 0.7188, 0.75, 0.6875, 0.75, 0.6875, 0.7864, 0.7188, 0.7864, 0.6875, 0.75, 0.6562, 0.75, 0.6562, 0.7864, 0.6875, 0.7864, 0.6562, 0.75, 0.625, 0.75, 0.625, 0.7864, 0.6562, 0.7864, 0.625, 0.75, 0.5938, 0.75, 0.5938, 0.7864, 0.625, 0.7864, 0.5938, 0.75, 0.5625, 0.75, 0.5625, 0.7864, 0.5938, 0.7864, 0.5625, 0.75, 0.5527, 0.75, 0.5312, 0.75, 0.5312, 0.7864, 0.5625, 0.7864, 0.5312, 0.75, 0.5, 0.75, 0.5, 0.7864, 0.5312, 0.7864, 0.5, 0.75, 0.4688, 0.75, 0.4688, 0.7864, 0.5, 0.7864, 0.4688, 0.75, 0.4375, 0.75, 0.4375, 0.7864, 0.4688, 0.7864, 0.4375, 0.75, 0.4062, 0.75, 0.4062, 0.7864, 0.4375, 0.7864, 0.4062, 0.75, 0.375, 0.75, 0.375, 0.7864, 0.4062, 0.7864, 0.375, 0.7864, 0.375, 0.75, 0.3438, 0.75, 0.3438, 0.7864, 0.3438, 0.7864, 0.3438, 0.75, 0.3125, 0.75, 0.3125, 0.7864, 0.3125, 0.7864, 0.3125, 0.75, 0.2812, 0.75, 0.2812, 0.7864, 0.2812, 0.7864, 0.2812, 0.75, 0.25, 0.75, 0.25, 0.7864, 0.25, 0.7864, 0.25, 0.75, 0.2188, 0.75, 0.2188, 0.7864, 0.2188, 0.7864, 0.2188, 0.75, 0.1875, 0.75, 0.1875, 0.7864, 0.1875, 0.7864, 0.1875, 0.75, 0.1562, 0.75, 0.1562, 0.7864, 0.1562, 0.7864, 0.1562, 0.75, 0.125, 0.75, 0.125, 0.7864, 0.125, 0.7864, 0.125, 0.75, 0.09375, 0.75, 0.09375, 0.7864, 0.09375, 0.7864, 0.09375, 0.75, 0.0625, 0.75, 0.0625, 0.7864, 0.0625, 0.7864, 0.0625, 0.75, 0.03125, 0.75, 0.03125, 0.7864, 0.03125, 0.7864, 0.03125, 0.75, 0.0, 0.75, 0.0, 0.7864])
me_circle_001.update()
me_cylinder = bpy.data.meshes.new('Cylinder')
me_cylinder.from_pydata([(0.0, 1.0, -1.0), (0.0, 1.0, 1.0), (0.1951, 0.9808, -1.0), (0.1951, 0.9808, 1.0), (0.3827, 0.9239, -1.0), (0.3827, 0.9239, 1.0), (0.5556, 0.8315, -1.0), (0.5556, 0.8315, 1.0), (0.7071, 0.7071, -1.0), (0.7071, 0.7071, 1.0), (0.8315, 0.5556, -1.0), (0.8315, 0.5556, 1.0), (0.9239, 0.3827, -1.0), (0.9239, 0.3827, 1.0), (0.9808, 0.1951, -1.0), (0.9808, 0.1951, 1.0), (1.0, 0.0, -1.0), (1.0, 0.0, 1.0), (0.9808, -0.1951, -1.0), (0.9808, -0.1951, 1.0), (0.9239, -0.3827, -1.0), (0.9239, -0.3827, 1.0), (0.8315, -0.5556, -1.0), (0.8315, -0.5556, 1.0), (0.7071, -0.7071, -1.0), (0.7071, -0.7071, 1.0), (0.5556, -0.8315, -1.0), (0.5556, -0.8315, 1.0), (0.3827, -0.9239, -1.0), (0.3827, -0.9239, 1.0), (0.1951, -0.9808, -1.0), (0.1951, -0.9808, 1.0), (0.0, -1.0, -1.0), (0.0, -1.0, 1.0), (-0.1951, -0.9808, -1.0), (-0.1951, -0.9808, 1.0), (-0.3827, -0.9239, -1.0), (-0.3827, -0.9239, 1.0), (-0.5556, -0.8315, -1.0), (-0.5556, -0.8315, 1.0), (-0.7071, -0.7071, -1.0), (-0.7071, -0.7071, 1.0), (-0.8315, -0.5556, -1.0), (-0.8315, -0.5556, 1.0), (-0.9239, -0.3827, -1.0), (-0.9239, -0.3827, 1.0), (-0.9808, -0.1951, -1.0), (-0.9808, -0.1951, 1.0), (-1.0, 0.0, -1.0), (-1.0, 0.0, 1.0), (-0.9808, 0.1951, -1.0), (-0.9808, 0.1951, 1.0), (-0.9239, 0.3827, -1.0), (-0.9239, 0.3827, 1.0), (-0.8315, 0.5556, -1.0), (-0.8315, 0.5556, 1.0), (-0.7071, 0.7071, -1.0), (-0.7071, 0.7071, 1.0), (-0.5556, 0.8315, -1.0), (-0.5556, 0.8315, 1.0), (-0.3827, 0.9239, -1.0), (-0.3827, 0.9239, 1.0), (-0.1951, 0.9808, -1.0), (-0.1951, 0.9808, 1.0)], [], [(0, 1, 3, 2), (2, 3, 5, 4), (4, 5, 7, 6), (6, 7, 9, 8), (8, 9, 11, 10), (10, 11, 13, 12), (12, 13, 15, 14), (14, 15, 17, 16), (16, 17, 19, 18), (18, 19, 21, 20), (20, 21, 23, 22), (22, 23, 25, 24), (24, 25, 27, 26), (26, 27, 29, 28), (28, 29, 31, 30), (30, 31, 33, 32), (32, 33, 35, 34), (34, 35, 37, 36), (36, 37, 39, 38), (38, 39, 41, 40), (40, 41, 43, 42), (42, 43, 45, 44), (44, 45, 47, 46), (46, 47, 49, 48), (48, 49, 51, 50), (50, 51, 53, 52), (52, 53, 55, 54), (54, 55, 57, 56), (56, 57, 59, 58), (58, 59, 61, 60), (3, 1, 63, 61, 59, 57, 55, 53, 51, 49, 47, 45, 43, 41, 39, 37, 35, 33, 31, 29, 27, 25, 23, 21, 19, 17, 15, 13, 11, 9, 7, 5), (60, 61, 63, 62), (62, 63, 1, 0), (0, 2, 4, 6, 8, 10, 12, 14, 16, 18, 20, 22, 24, 26, 28, 30, 32, 34, 36, 38, 40, 42, 44, 46, 48, 50, 52, 54, 56, 58, 60, 62)])
_uv = me_cylinder.uv_layers.new(name='UVMap')
_uv.uv.foreach_set('vector', [1.0, 0.5, 1.0, 1.0, 0.9688, 1.0, 0.9688, 0.5, 0.9688, 0.5, 0.9688, 1.0, 0.9375, 1.0, 0.9375, 0.5, 0.9375, 0.5, 0.9375, 1.0, 0.9062, 1.0, 0.9062, 0.5, 0.9062, 0.5, 0.9062, 1.0, 0.875, 1.0, 0.875, 0.5, 0.875, 0.5, 0.875, 1.0, 0.8438, 1.0, 0.8438, 0.5, 0.8438, 0.5, 0.8438, 1.0, 0.8125, 1.0, 0.8125, 0.5, 0.8125, 0.5, 0.8125, 1.0, 0.7812, 1.0, 0.7812, 0.5, 0.7812, 0.5, 0.7812, 1.0, 0.75, 1.0, 0.75, 0.5, 0.75, 0.5, 0.75, 1.0, 0.7188, 1.0, 0.7188, 0.5, 0.7188, 0.5, 0.7188, 1.0, 0.6875, 1.0, 0.6875, 0.5, 0.6875, 0.5, 0.6875, 1.0, 0.6562, 1.0, 0.6562, 0.5, 0.6562, 0.5, 0.6562, 1.0, 0.625, 1.0, 0.625, 0.5, 0.625, 0.5, 0.625, 1.0, 0.5938, 1.0, 0.5938, 0.5, 0.5938, 0.5, 0.5938, 1.0, 0.5625, 1.0, 0.5625, 0.5, 0.5625, 0.5, 0.5625, 1.0, 0.5312, 1.0, 0.5312, 0.5, 0.5312, 0.5, 0.5312, 1.0, 0.5, 1.0, 0.5, 0.5, 0.5, 0.5, 0.5, 1.0, 0.4688, 1.0, 0.4688, 0.5, 0.4688, 0.5, 0.4688, 1.0, 0.4375, 1.0, 0.4375, 0.5, 0.4375, 0.5, 0.4375, 1.0, 0.4062, 1.0, 0.4062, 0.5, 0.4062, 0.5, 0.4062, 1.0, 0.375, 1.0, 0.375, 0.5, 0.375, 0.5, 0.375, 1.0, 0.3438, 1.0, 0.3438, 0.5, 0.3438, 0.5, 0.3438, 1.0, 0.3125, 1.0, 0.3125, 0.5, 0.3125, 0.5, 0.3125, 1.0, 0.2812, 1.0, 0.2812, 0.5, 0.2812, 0.5, 0.2812, 1.0, 0.25, 1.0, 0.25, 0.5, 0.25, 0.5, 0.25, 1.0, 0.2188, 1.0, 0.2188, 0.5, 0.2188, 0.5, 0.2188, 1.0, 0.1875, 1.0, 0.1875, 0.5, 0.1875, 0.5, 0.1875, 1.0, 0.1562, 1.0, 0.1562, 0.5, 0.1562, 0.5, 0.1562, 1.0, 0.125, 1.0, 0.125, 0.5, 0.125, 0.5, 0.125, 1.0, 0.09375, 1.0, 0.09375, 0.5, 0.09375, 0.5, 0.09375, 1.0, 0.0625, 1.0, 0.0625, 0.5, 0.2968, 0.4854, 0.25, 0.49, 0.2032, 0.4854, 0.1582, 0.4717, 0.1167, 0.4496, 0.08029, 0.4197, 0.05045, 0.3833, 0.02827, 0.3418, 0.01461, 0.2968, 0.01, 0.25, 0.01461, 0.2032, 0.02827, 0.1582, 0.05045, 0.1167, 0.08029, 0.08029, 0.1167, 0.05045, 0.1582, 0.02827, 0.2032, 0.01461, 0.25, 0.01, 0.2968, 0.01461, 0.3418, 0.02827, 0.3833, 0.05045, 0.4197, 0.08029, 0.4496, 0.1167, 0.4717, 0.1582, 0.4854, 0.2032, 0.49, 0.25, 0.4854, 0.2968, 0.4717, 0.3418, 0.4496, 0.3833, 0.4197, 0.4197, 0.3833, 0.4496, 0.3418, 0.4717, 0.0625, 0.5, 0.0625, 1.0, 0.03125, 1.0, 0.03125, 0.5, 0.03125, 0.5, 0.03125, 1.0, 0.0, 1.0, 0.0, 0.5, 0.75, 0.49, 0.7968, 0.4854, 0.8418, 0.4717, 0.8833, 0.4496, 0.9197, 0.4197, 0.9496, 0.3833, 0.9717, 0.3418, 0.9854, 0.2968, 0.99, 0.25, 0.9854, 0.2032, 0.9717, 0.1582, 0.9496, 0.1167, 0.9197, 0.08029, 0.8833, 0.05045, 0.8418, 0.02827, 0.7968, 0.01461, 0.75, 0.01, 0.7032, 0.01461, 0.6582, 0.02827, 0.6167, 0.05045, 0.5803, 0.08029, 0.5504, 0.1167, 0.5283, 0.1582, 0.5146, 0.2032, 0.51, 0.25, 0.5146, 0.2968, 0.5283, 0.3418, 0.5504, 0.3833, 0.5803, 0.4197, 0.6167, 0.4496, 0.6582, 0.4717, 0.7032, 0.4854])
me_cylinder.update()

# ---- objects
ob_table = bpy.data.objects.new('Table', me_cube_002)
ob_saw = bpy.data.objects.new('Saw', me_circle_001)
ob_clip = bpy.data.objects.new('Clip', me_cylinder)

# ---- transforms, parenting, visibility, modifiers, constraints
ob_table.location = (0.0, 0.0, 0.0)
ob_table.scale = (1.0, 1.474, 0.1542)
ob_saw.location = (-0.01102, 0.0, 0.0)
ob_saw.rotation_euler = (0.0, 1.571, 0.0)
ob_saw.scale = (0.4954, 0.4954, 0.4954)
ob_clip.location = (0.002381, 0.0, 0.0)
ob_clip.rotation_euler = (0.0, 1.571, 0.0)
ob_clip.scale = (0.1277, 0.1277, 0.1277)

# ---- collection membership
col_collection.objects.link(ob_table)
col_collection.objects.link(ob_saw)
col_collection.objects.link(ob_clip)

# ---- scene / render settings (as saved in the file)
scene.frame_start = 1; scene.frame_end = 250; scene.frame_set(1)
scene.render.engine = 'BLENDER_EEVEE_NEXT'
bpy.context.view_layer.update()

# ---- added for rendering (the .blend has no active camera and no usable light): camera, sun
cam_auto = bpy.data.cameras.new('AutoCamera')
cam_auto.lens = 50.0
cam_auto.sensor_width = 36.0
cam_auto.clip_end = 1000.0
ob_auto_camera = bpy.data.objects.new('AutoCamera', cam_auto)
scene.collection.objects.link(ob_auto_camera)
ob_auto_camera.location = (3.7742, -4.52904, 2.5205)
ob_auto_camera.rotation_euler = (1.09748, -7.21219e-08, 0.694738)
scene.camera = ob_auto_camera
light_auto_sun = bpy.data.lights.new('AutoSun', 'SUN')
light_auto_sun.energy = 3.0
light_auto_sun.angle = 0.0523599
ob_auto_sun = bpy.data.objects.new('AutoSun', light_auto_sun)
scene.collection.objects.link(ob_auto_sun)
ob_auto_sun.rotation_euler = (0.872665, 0.174533, 0.523599)
bpy.context.view_layer.update()
